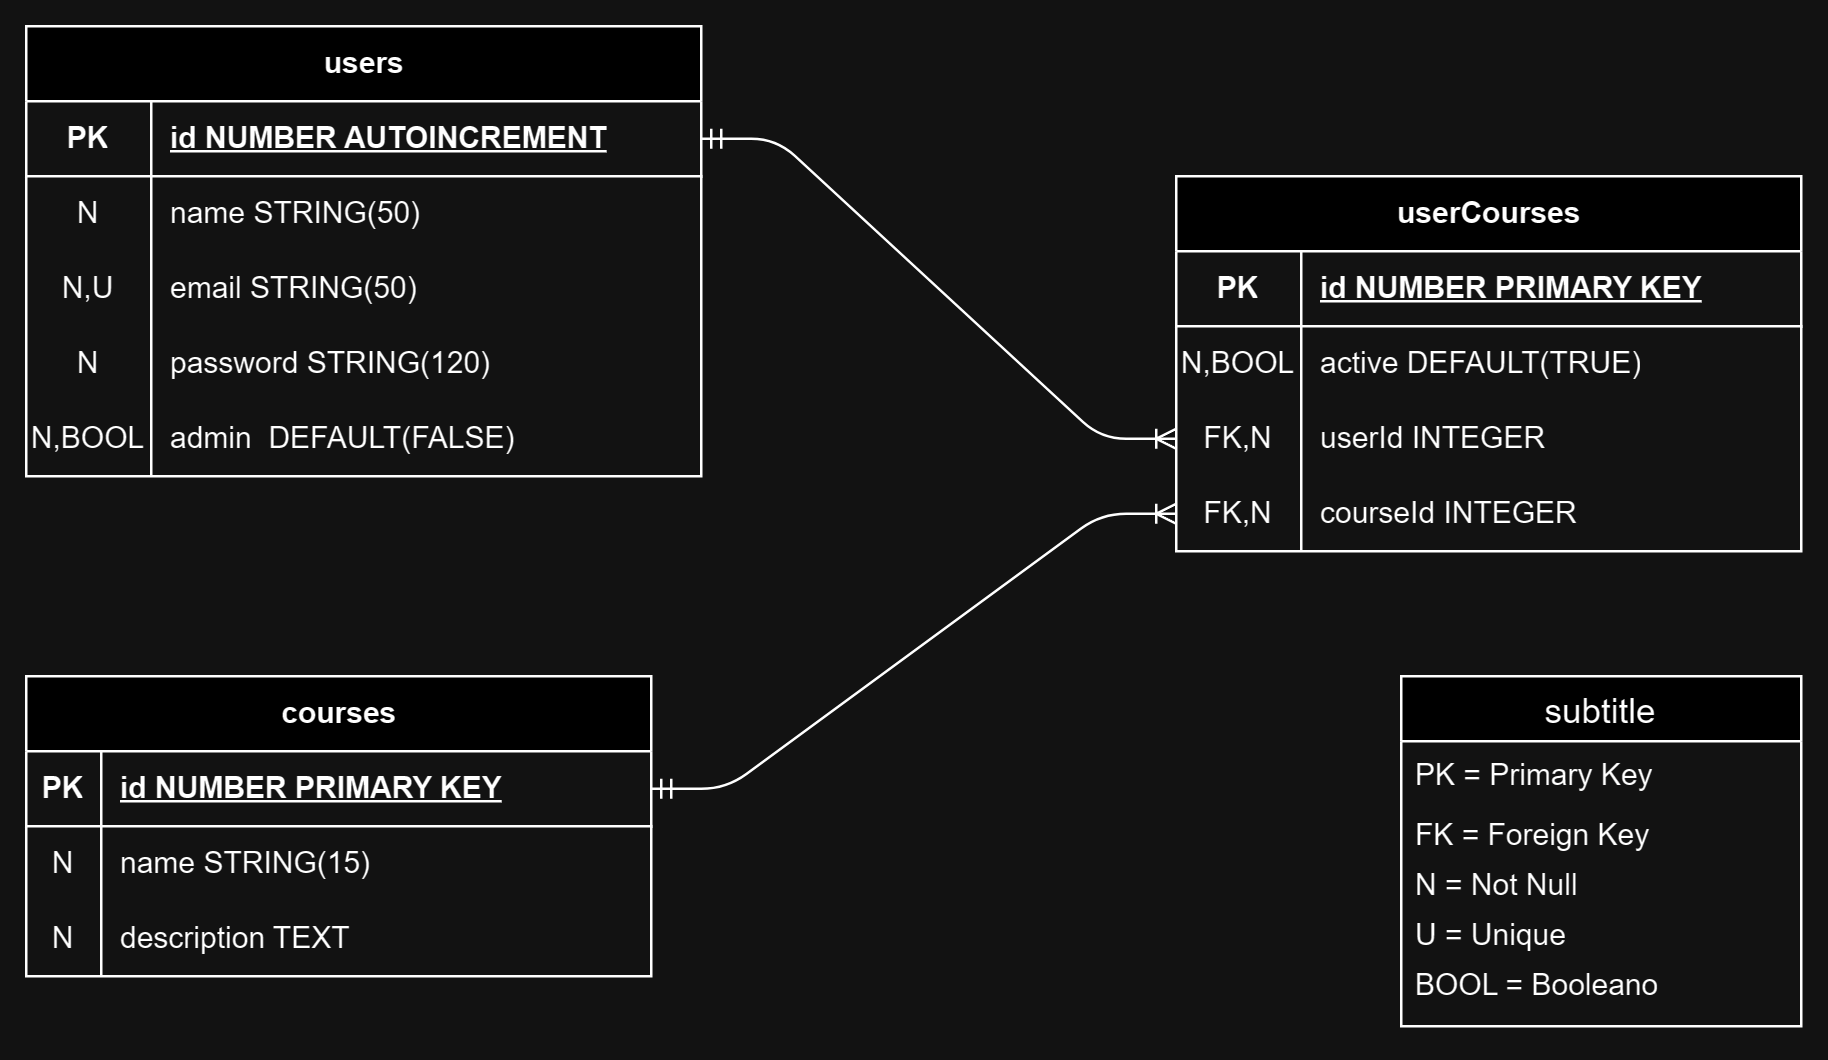

The diagram above was exported from draw.io. Its source (the exported page's mxGraphModel, read from the mxfile embedded in the PNG):
<mxGraphModel dx="951" dy="523" grid="1" gridSize="10" guides="1" tooltips="1" connect="1" arrows="1" fold="1" page="1" pageScale="1" pageWidth="850" pageHeight="1100" math="0" shadow="0" extFonts="Permanent Marker^https://fonts.googleapis.com/css?family=Permanent+Marker">
  <root>
    <mxCell id="0" />
    <mxCell id="1" parent="0" />
    <mxCell id="8vbAq1s5kPee2y5zJPdu-1" value="users" style="shape=table;startSize=30;container=1;collapsible=1;childLayout=tableLayout;fixedRows=1;rowLines=0;fontStyle=1;align=center;resizeLast=1;html=1;" vertex="1" parent="1">
      <mxGeometry x="20" y="160" width="270" height="180" as="geometry" />
    </mxCell>
    <mxCell id="8vbAq1s5kPee2y5zJPdu-2" value="" style="shape=tableRow;horizontal=0;startSize=0;swimlaneHead=0;swimlaneBody=0;fillColor=none;collapsible=0;dropTarget=0;points=[[0,0.5],[1,0.5]];portConstraint=eastwest;top=0;left=0;right=0;bottom=1;" vertex="1" parent="8vbAq1s5kPee2y5zJPdu-1">
      <mxGeometry y="30" width="270" height="30" as="geometry" />
    </mxCell>
    <mxCell id="8vbAq1s5kPee2y5zJPdu-3" value="PK" style="shape=partialRectangle;connectable=0;fillColor=none;top=0;left=0;bottom=0;right=0;fontStyle=1;overflow=hidden;whiteSpace=wrap;html=1;" vertex="1" parent="8vbAq1s5kPee2y5zJPdu-2">
      <mxGeometry width="50" height="30" as="geometry">
        <mxRectangle width="50" height="30" as="alternateBounds" />
      </mxGeometry>
    </mxCell>
    <mxCell id="8vbAq1s5kPee2y5zJPdu-4" value="id NUMBER AUTOINCREMENT" style="shape=partialRectangle;connectable=0;fillColor=none;top=0;left=0;bottom=0;right=0;align=left;spacingLeft=6;fontStyle=5;overflow=hidden;whiteSpace=wrap;html=1;" vertex="1" parent="8vbAq1s5kPee2y5zJPdu-2">
      <mxGeometry x="50" width="220" height="30" as="geometry">
        <mxRectangle width="220" height="30" as="alternateBounds" />
      </mxGeometry>
    </mxCell>
    <mxCell id="8vbAq1s5kPee2y5zJPdu-5" value="" style="shape=tableRow;horizontal=0;startSize=0;swimlaneHead=0;swimlaneBody=0;fillColor=none;collapsible=0;dropTarget=0;points=[[0,0.5],[1,0.5]];portConstraint=eastwest;top=0;left=0;right=0;bottom=0;" vertex="1" parent="8vbAq1s5kPee2y5zJPdu-1">
      <mxGeometry y="60" width="270" height="30" as="geometry" />
    </mxCell>
    <mxCell id="8vbAq1s5kPee2y5zJPdu-6" value="N" style="shape=partialRectangle;connectable=0;fillColor=none;top=0;left=0;bottom=0;right=0;editable=1;overflow=hidden;whiteSpace=wrap;html=1;" vertex="1" parent="8vbAq1s5kPee2y5zJPdu-5">
      <mxGeometry width="50" height="30" as="geometry">
        <mxRectangle width="50" height="30" as="alternateBounds" />
      </mxGeometry>
    </mxCell>
    <mxCell id="8vbAq1s5kPee2y5zJPdu-7" value="name STRING(50)" style="shape=partialRectangle;connectable=0;fillColor=none;top=0;left=0;bottom=0;right=0;align=left;spacingLeft=6;overflow=hidden;whiteSpace=wrap;html=1;" vertex="1" parent="8vbAq1s5kPee2y5zJPdu-5">
      <mxGeometry x="50" width="220" height="30" as="geometry">
        <mxRectangle width="220" height="30" as="alternateBounds" />
      </mxGeometry>
    </mxCell>
    <mxCell id="8vbAq1s5kPee2y5zJPdu-8" value="" style="shape=tableRow;horizontal=0;startSize=0;swimlaneHead=0;swimlaneBody=0;fillColor=none;collapsible=0;dropTarget=0;points=[[0,0.5],[1,0.5]];portConstraint=eastwest;top=0;left=0;right=0;bottom=0;" vertex="1" parent="8vbAq1s5kPee2y5zJPdu-1">
      <mxGeometry y="90" width="270" height="30" as="geometry" />
    </mxCell>
    <mxCell id="8vbAq1s5kPee2y5zJPdu-9" value="N,U" style="shape=partialRectangle;connectable=0;fillColor=none;top=0;left=0;bottom=0;right=0;editable=1;overflow=hidden;whiteSpace=wrap;html=1;" vertex="1" parent="8vbAq1s5kPee2y5zJPdu-8">
      <mxGeometry width="50" height="30" as="geometry">
        <mxRectangle width="50" height="30" as="alternateBounds" />
      </mxGeometry>
    </mxCell>
    <mxCell id="8vbAq1s5kPee2y5zJPdu-10" value="email STRING(50)" style="shape=partialRectangle;connectable=0;fillColor=none;top=0;left=0;bottom=0;right=0;align=left;spacingLeft=6;overflow=hidden;whiteSpace=wrap;html=1;" vertex="1" parent="8vbAq1s5kPee2y5zJPdu-8">
      <mxGeometry x="50" width="220" height="30" as="geometry">
        <mxRectangle width="220" height="30" as="alternateBounds" />
      </mxGeometry>
    </mxCell>
    <mxCell id="8vbAq1s5kPee2y5zJPdu-11" value="" style="shape=tableRow;horizontal=0;startSize=0;swimlaneHead=0;swimlaneBody=0;fillColor=none;collapsible=0;dropTarget=0;points=[[0,0.5],[1,0.5]];portConstraint=eastwest;top=0;left=0;right=0;bottom=0;" vertex="1" parent="8vbAq1s5kPee2y5zJPdu-1">
      <mxGeometry y="120" width="270" height="30" as="geometry" />
    </mxCell>
    <mxCell id="8vbAq1s5kPee2y5zJPdu-12" value="N" style="shape=partialRectangle;connectable=0;fillColor=none;top=0;left=0;bottom=0;right=0;editable=1;overflow=hidden;whiteSpace=wrap;html=1;" vertex="1" parent="8vbAq1s5kPee2y5zJPdu-11">
      <mxGeometry width="50" height="30" as="geometry">
        <mxRectangle width="50" height="30" as="alternateBounds" />
      </mxGeometry>
    </mxCell>
    <mxCell id="8vbAq1s5kPee2y5zJPdu-13" value="password STRING(120)" style="shape=partialRectangle;connectable=0;fillColor=none;top=0;left=0;bottom=0;right=0;align=left;spacingLeft=6;overflow=hidden;whiteSpace=wrap;html=1;" vertex="1" parent="8vbAq1s5kPee2y5zJPdu-11">
      <mxGeometry x="50" width="220" height="30" as="geometry">
        <mxRectangle width="220" height="30" as="alternateBounds" />
      </mxGeometry>
    </mxCell>
    <mxCell id="8vbAq1s5kPee2y5zJPdu-14" value="" style="shape=tableRow;horizontal=0;startSize=0;swimlaneHead=0;swimlaneBody=0;fillColor=none;collapsible=0;dropTarget=0;points=[[0,0.5],[1,0.5]];portConstraint=eastwest;top=0;left=0;right=0;bottom=0;" vertex="1" parent="8vbAq1s5kPee2y5zJPdu-1">
      <mxGeometry y="150" width="270" height="30" as="geometry" />
    </mxCell>
    <mxCell id="8vbAq1s5kPee2y5zJPdu-15" value="N,BOOL" style="shape=partialRectangle;connectable=0;fillColor=none;top=0;left=0;bottom=0;right=0;editable=1;overflow=hidden;whiteSpace=wrap;html=1;" vertex="1" parent="8vbAq1s5kPee2y5zJPdu-14">
      <mxGeometry width="50" height="30" as="geometry">
        <mxRectangle width="50" height="30" as="alternateBounds" />
      </mxGeometry>
    </mxCell>
    <mxCell id="8vbAq1s5kPee2y5zJPdu-16" value="admin&amp;nbsp; DEFAULT(FALSE)" style="shape=partialRectangle;connectable=0;fillColor=none;top=0;left=0;bottom=0;right=0;align=left;spacingLeft=6;overflow=hidden;whiteSpace=wrap;html=1;" vertex="1" parent="8vbAq1s5kPee2y5zJPdu-14">
      <mxGeometry x="50" width="220" height="30" as="geometry">
        <mxRectangle width="220" height="30" as="alternateBounds" />
      </mxGeometry>
    </mxCell>
    <mxCell id="8vbAq1s5kPee2y5zJPdu-17" value="courses" style="shape=table;startSize=30;container=1;collapsible=1;childLayout=tableLayout;fixedRows=1;rowLines=0;fontStyle=1;align=center;resizeLast=1;html=1;" vertex="1" parent="1">
      <mxGeometry x="20" y="420" width="250" height="120" as="geometry" />
    </mxCell>
    <mxCell id="8vbAq1s5kPee2y5zJPdu-18" value="" style="shape=tableRow;horizontal=0;startSize=0;swimlaneHead=0;swimlaneBody=0;fillColor=none;collapsible=0;dropTarget=0;points=[[0,0.5],[1,0.5]];portConstraint=eastwest;top=0;left=0;right=0;bottom=1;" vertex="1" parent="8vbAq1s5kPee2y5zJPdu-17">
      <mxGeometry y="30" width="250" height="30" as="geometry" />
    </mxCell>
    <mxCell id="8vbAq1s5kPee2y5zJPdu-19" value="PK" style="shape=partialRectangle;connectable=0;fillColor=none;top=0;left=0;bottom=0;right=0;fontStyle=1;overflow=hidden;whiteSpace=wrap;html=1;" vertex="1" parent="8vbAq1s5kPee2y5zJPdu-18">
      <mxGeometry width="30" height="30" as="geometry">
        <mxRectangle width="30" height="30" as="alternateBounds" />
      </mxGeometry>
    </mxCell>
    <mxCell id="8vbAq1s5kPee2y5zJPdu-20" value="id NUMBER PRIMARY KEY" style="shape=partialRectangle;connectable=0;fillColor=none;top=0;left=0;bottom=0;right=0;align=left;spacingLeft=6;fontStyle=5;overflow=hidden;whiteSpace=wrap;html=1;" vertex="1" parent="8vbAq1s5kPee2y5zJPdu-18">
      <mxGeometry x="30" width="220" height="30" as="geometry">
        <mxRectangle width="220" height="30" as="alternateBounds" />
      </mxGeometry>
    </mxCell>
    <mxCell id="8vbAq1s5kPee2y5zJPdu-21" value="" style="shape=tableRow;horizontal=0;startSize=0;swimlaneHead=0;swimlaneBody=0;fillColor=none;collapsible=0;dropTarget=0;points=[[0,0.5],[1,0.5]];portConstraint=eastwest;top=0;left=0;right=0;bottom=0;" vertex="1" parent="8vbAq1s5kPee2y5zJPdu-17">
      <mxGeometry y="60" width="250" height="30" as="geometry" />
    </mxCell>
    <mxCell id="8vbAq1s5kPee2y5zJPdu-22" value="N" style="shape=partialRectangle;connectable=0;fillColor=none;top=0;left=0;bottom=0;right=0;editable=1;overflow=hidden;whiteSpace=wrap;html=1;" vertex="1" parent="8vbAq1s5kPee2y5zJPdu-21">
      <mxGeometry width="30" height="30" as="geometry">
        <mxRectangle width="30" height="30" as="alternateBounds" />
      </mxGeometry>
    </mxCell>
    <mxCell id="8vbAq1s5kPee2y5zJPdu-23" value="name STRING(15)" style="shape=partialRectangle;connectable=0;fillColor=none;top=0;left=0;bottom=0;right=0;align=left;spacingLeft=6;overflow=hidden;whiteSpace=wrap;html=1;" vertex="1" parent="8vbAq1s5kPee2y5zJPdu-21">
      <mxGeometry x="30" width="220" height="30" as="geometry">
        <mxRectangle width="220" height="30" as="alternateBounds" />
      </mxGeometry>
    </mxCell>
    <mxCell id="8vbAq1s5kPee2y5zJPdu-24" value="" style="shape=tableRow;horizontal=0;startSize=0;swimlaneHead=0;swimlaneBody=0;fillColor=none;collapsible=0;dropTarget=0;points=[[0,0.5],[1,0.5]];portConstraint=eastwest;top=0;left=0;right=0;bottom=0;" vertex="1" parent="8vbAq1s5kPee2y5zJPdu-17">
      <mxGeometry y="90" width="250" height="30" as="geometry" />
    </mxCell>
    <mxCell id="8vbAq1s5kPee2y5zJPdu-25" value="N" style="shape=partialRectangle;connectable=0;fillColor=none;top=0;left=0;bottom=0;right=0;editable=1;overflow=hidden;whiteSpace=wrap;html=1;" vertex="1" parent="8vbAq1s5kPee2y5zJPdu-24">
      <mxGeometry width="30" height="30" as="geometry">
        <mxRectangle width="30" height="30" as="alternateBounds" />
      </mxGeometry>
    </mxCell>
    <mxCell id="8vbAq1s5kPee2y5zJPdu-26" value="description TEXT" style="shape=partialRectangle;connectable=0;fillColor=none;top=0;left=0;bottom=0;right=0;align=left;spacingLeft=6;overflow=hidden;whiteSpace=wrap;html=1;" vertex="1" parent="8vbAq1s5kPee2y5zJPdu-24">
      <mxGeometry x="30" width="220" height="30" as="geometry">
        <mxRectangle width="220" height="30" as="alternateBounds" />
      </mxGeometry>
    </mxCell>
    <mxCell id="8vbAq1s5kPee2y5zJPdu-30" value="userCourses" style="shape=table;startSize=30;container=1;collapsible=1;childLayout=tableLayout;fixedRows=1;rowLines=0;fontStyle=1;align=center;resizeLast=1;html=1;" vertex="1" parent="1">
      <mxGeometry x="480" y="220" width="250" height="150" as="geometry" />
    </mxCell>
    <mxCell id="8vbAq1s5kPee2y5zJPdu-31" value="" style="shape=tableRow;horizontal=0;startSize=0;swimlaneHead=0;swimlaneBody=0;fillColor=none;collapsible=0;dropTarget=0;points=[[0,0.5],[1,0.5]];portConstraint=eastwest;top=0;left=0;right=0;bottom=1;" vertex="1" parent="8vbAq1s5kPee2y5zJPdu-30">
      <mxGeometry y="30" width="250" height="30" as="geometry" />
    </mxCell>
    <mxCell id="8vbAq1s5kPee2y5zJPdu-32" value="PK" style="shape=partialRectangle;connectable=0;fillColor=none;top=0;left=0;bottom=0;right=0;fontStyle=1;overflow=hidden;whiteSpace=wrap;html=1;" vertex="1" parent="8vbAq1s5kPee2y5zJPdu-31">
      <mxGeometry width="50" height="30" as="geometry">
        <mxRectangle width="50" height="30" as="alternateBounds" />
      </mxGeometry>
    </mxCell>
    <mxCell id="8vbAq1s5kPee2y5zJPdu-33" value="id NUMBER PRIMARY KEY" style="shape=partialRectangle;connectable=0;fillColor=none;top=0;left=0;bottom=0;right=0;align=left;spacingLeft=6;fontStyle=5;overflow=hidden;whiteSpace=wrap;html=1;" vertex="1" parent="8vbAq1s5kPee2y5zJPdu-31">
      <mxGeometry x="50" width="200" height="30" as="geometry">
        <mxRectangle width="200" height="30" as="alternateBounds" />
      </mxGeometry>
    </mxCell>
    <mxCell id="8vbAq1s5kPee2y5zJPdu-34" value="" style="shape=tableRow;horizontal=0;startSize=0;swimlaneHead=0;swimlaneBody=0;fillColor=none;collapsible=0;dropTarget=0;points=[[0,0.5],[1,0.5]];portConstraint=eastwest;top=0;left=0;right=0;bottom=0;" vertex="1" parent="8vbAq1s5kPee2y5zJPdu-30">
      <mxGeometry y="60" width="250" height="30" as="geometry" />
    </mxCell>
    <mxCell id="8vbAq1s5kPee2y5zJPdu-35" value="N,BOOL" style="shape=partialRectangle;connectable=0;fillColor=none;top=0;left=0;bottom=0;right=0;editable=1;overflow=hidden;whiteSpace=wrap;html=1;" vertex="1" parent="8vbAq1s5kPee2y5zJPdu-34">
      <mxGeometry width="50" height="30" as="geometry">
        <mxRectangle width="50" height="30" as="alternateBounds" />
      </mxGeometry>
    </mxCell>
    <mxCell id="8vbAq1s5kPee2y5zJPdu-36" value="active DEFAULT(TRUE)" style="shape=partialRectangle;connectable=0;fillColor=none;top=0;left=0;bottom=0;right=0;align=left;spacingLeft=6;overflow=hidden;whiteSpace=wrap;html=1;" vertex="1" parent="8vbAq1s5kPee2y5zJPdu-34">
      <mxGeometry x="50" width="200" height="30" as="geometry">
        <mxRectangle width="200" height="30" as="alternateBounds" />
      </mxGeometry>
    </mxCell>
    <mxCell id="8vbAq1s5kPee2y5zJPdu-37" value="" style="shape=tableRow;horizontal=0;startSize=0;swimlaneHead=0;swimlaneBody=0;fillColor=none;collapsible=0;dropTarget=0;points=[[0,0.5],[1,0.5]];portConstraint=eastwest;top=0;left=0;right=0;bottom=0;" vertex="1" parent="8vbAq1s5kPee2y5zJPdu-30">
      <mxGeometry y="90" width="250" height="30" as="geometry" />
    </mxCell>
    <mxCell id="8vbAq1s5kPee2y5zJPdu-38" value="FK,N" style="shape=partialRectangle;connectable=0;fillColor=none;top=0;left=0;bottom=0;right=0;editable=1;overflow=hidden;whiteSpace=wrap;html=1;" vertex="1" parent="8vbAq1s5kPee2y5zJPdu-37">
      <mxGeometry width="50" height="30" as="geometry">
        <mxRectangle width="50" height="30" as="alternateBounds" />
      </mxGeometry>
    </mxCell>
    <mxCell id="8vbAq1s5kPee2y5zJPdu-39" value="userId INTEGER" style="shape=partialRectangle;connectable=0;fillColor=none;top=0;left=0;bottom=0;right=0;align=left;spacingLeft=6;overflow=hidden;whiteSpace=wrap;html=1;" vertex="1" parent="8vbAq1s5kPee2y5zJPdu-37">
      <mxGeometry x="50" width="200" height="30" as="geometry">
        <mxRectangle width="200" height="30" as="alternateBounds" />
      </mxGeometry>
    </mxCell>
    <mxCell id="8vbAq1s5kPee2y5zJPdu-40" value="" style="shape=tableRow;horizontal=0;startSize=0;swimlaneHead=0;swimlaneBody=0;fillColor=none;collapsible=0;dropTarget=0;points=[[0,0.5],[1,0.5]];portConstraint=eastwest;top=0;left=0;right=0;bottom=0;" vertex="1" parent="8vbAq1s5kPee2y5zJPdu-30">
      <mxGeometry y="120" width="250" height="30" as="geometry" />
    </mxCell>
    <mxCell id="8vbAq1s5kPee2y5zJPdu-41" value="FK,N" style="shape=partialRectangle;connectable=0;fillColor=none;top=0;left=0;bottom=0;right=0;editable=1;overflow=hidden;whiteSpace=wrap;html=1;" vertex="1" parent="8vbAq1s5kPee2y5zJPdu-40">
      <mxGeometry width="50" height="30" as="geometry">
        <mxRectangle width="50" height="30" as="alternateBounds" />
      </mxGeometry>
    </mxCell>
    <mxCell id="8vbAq1s5kPee2y5zJPdu-42" value="courseId INTEGER&amp;nbsp;" style="shape=partialRectangle;connectable=0;fillColor=none;top=0;left=0;bottom=0;right=0;align=left;spacingLeft=6;overflow=hidden;whiteSpace=wrap;html=1;" vertex="1" parent="8vbAq1s5kPee2y5zJPdu-40">
      <mxGeometry x="50" width="200" height="30" as="geometry">
        <mxRectangle width="200" height="30" as="alternateBounds" />
      </mxGeometry>
    </mxCell>
    <mxCell id="8vbAq1s5kPee2y5zJPdu-43" value="subtitle" style="swimlane;fontStyle=0;childLayout=stackLayout;horizontal=1;startSize=26;horizontalStack=0;resizeParent=1;resizeParentMax=0;resizeLast=0;collapsible=1;marginBottom=0;align=center;fontSize=14;" vertex="1" parent="1">
      <mxGeometry x="570" y="420" width="160" height="140" as="geometry" />
    </mxCell>
    <mxCell id="8vbAq1s5kPee2y5zJPdu-44" value="PK = Primary Key" style="text;strokeColor=none;fillColor=none;spacingLeft=4;spacingRight=4;overflow=hidden;rotatable=0;points=[[0,0.5],[1,0.5]];portConstraint=eastwest;fontSize=12;whiteSpace=wrap;html=1;" vertex="1" parent="8vbAq1s5kPee2y5zJPdu-43">
      <mxGeometry y="26" width="160" height="24" as="geometry" />
    </mxCell>
    <mxCell id="8vbAq1s5kPee2y5zJPdu-45" value="FK = Foreign Key" style="text;strokeColor=none;fillColor=none;spacingLeft=4;spacingRight=4;overflow=hidden;rotatable=0;points=[[0,0.5],[1,0.5]];portConstraint=eastwest;fontSize=12;whiteSpace=wrap;html=1;" vertex="1" parent="8vbAq1s5kPee2y5zJPdu-43">
      <mxGeometry y="50" width="160" height="20" as="geometry" />
    </mxCell>
    <mxCell id="8vbAq1s5kPee2y5zJPdu-46" value="N = Not Null" style="text;strokeColor=none;fillColor=none;spacingLeft=4;spacingRight=4;overflow=hidden;rotatable=0;points=[[0,0.5],[1,0.5]];portConstraint=eastwest;fontSize=12;whiteSpace=wrap;html=1;" vertex="1" parent="8vbAq1s5kPee2y5zJPdu-43">
      <mxGeometry y="70" width="160" height="20" as="geometry" />
    </mxCell>
    <mxCell id="8vbAq1s5kPee2y5zJPdu-48" value="U = Unique" style="text;strokeColor=none;fillColor=none;spacingLeft=4;spacingRight=4;overflow=hidden;rotatable=0;points=[[0,0.5],[1,0.5]];portConstraint=eastwest;fontSize=12;whiteSpace=wrap;html=1;" vertex="1" parent="8vbAq1s5kPee2y5zJPdu-43">
      <mxGeometry y="90" width="160" height="20" as="geometry" />
    </mxCell>
    <mxCell id="8vbAq1s5kPee2y5zJPdu-47" value="BOOL = Booleano" style="text;strokeColor=none;fillColor=none;spacingLeft=4;spacingRight=4;overflow=hidden;rotatable=0;points=[[0,0.5],[1,0.5]];portConstraint=eastwest;fontSize=12;whiteSpace=wrap;html=1;" vertex="1" parent="8vbAq1s5kPee2y5zJPdu-43">
      <mxGeometry y="110" width="160" height="30" as="geometry" />
    </mxCell>
    <mxCell id="8vbAq1s5kPee2y5zJPdu-50" value="" style="edgeStyle=entityRelationEdgeStyle;fontSize=12;html=1;endArrow=ERoneToMany;startArrow=ERmandOne;rounded=1;exitX=1;exitY=0.5;exitDx=0;exitDy=0;entryX=0;entryY=0.5;entryDx=0;entryDy=0;" edge="1" parent="1" source="8vbAq1s5kPee2y5zJPdu-2" target="8vbAq1s5kPee2y5zJPdu-37">
      <mxGeometry width="100" height="100" relative="1" as="geometry">
        <mxPoint x="280" y="305" as="sourcePoint" />
        <mxPoint x="470" y="319" as="targetPoint" />
        <Array as="points">
          <mxPoint x="380" y="207.99" />
        </Array>
      </mxGeometry>
    </mxCell>
    <mxCell id="8vbAq1s5kPee2y5zJPdu-54" value="" style="edgeStyle=entityRelationEdgeStyle;fontSize=12;html=1;endArrow=ERoneToMany;startArrow=ERmandOne;exitX=1;exitY=0.5;exitDx=0;exitDy=0;rounded=1;entryX=0;entryY=0.5;entryDx=0;entryDy=0;" edge="1" parent="1" source="8vbAq1s5kPee2y5zJPdu-18" target="8vbAq1s5kPee2y5zJPdu-40">
      <mxGeometry width="100" height="100" relative="1" as="geometry">
        <mxPoint x="350" y="500" as="sourcePoint" />
        <mxPoint x="476" y="356" as="targetPoint" />
        <Array as="points">
          <mxPoint x="400" y="530" />
          <mxPoint x="360" y="430" />
          <mxPoint x="390" y="520" />
        </Array>
      </mxGeometry>
    </mxCell>
  </root>
</mxGraphModel>